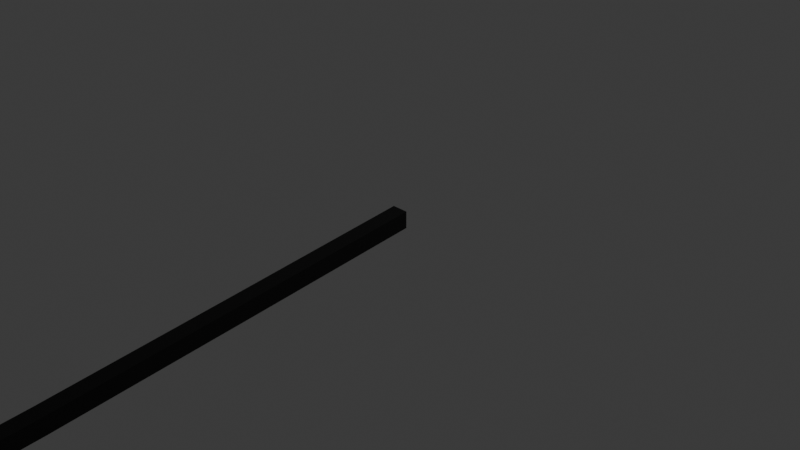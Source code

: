 # Source: zipline.blend  (saved by Blender 4.5.87; exported with 4.5.12 LTS)
import bpy
from mathutils import Matrix  # noqa: F401  (used for matrix-valued properties, if any)

bpy.ops.wm.read_factory_settings(use_empty=True)
scene = bpy.context.scene
scene.name = 'Scene'

# ---- collections
col_collection = bpy.data.collections.new('Collection'); scene.collection.children.link(col_collection)

# ---- materials (node trees are filled in below, after node groups)
mat_ziplineblack = bpy.data.materials.new('ZipLineBlack')
mat_ziplineblack.alpha_threshold = 0.0
mat_ziplineblack.roughness = 0.5
mat_ziplineblack.line_color = (0.0, 0.0, 0.0, 1.0)

# ---- material node trees
mat_ziplineblack.use_nodes = True; mat_ziplineblack.node_tree.nodes.clear()
_N = mat_ziplineblack.node_tree.nodes; _L = mat_ziplineblack.node_tree.links
n0 = _N.new('ShaderNodeOutputMaterial'); n0.name = 'Material Output'; n0.location = (300, 300)
n1 = _N.new('ShaderNodeBsdfPrincipled'); n1.name = 'Principled BSDF'; n1.location = (10, 300)
n1.inputs[0].default_value = (0.0, 0.0, 0.0, 1.0)
n1.inputs[3].default_value = 1.45
_L.new(n1.outputs[0], n0.inputs[0])
n0.is_active_output = True

# ---- world
world_world = bpy.data.worlds.new('World'); scene.world = world_world
world_world.use_nodes = True; world_world.node_tree.nodes.clear()
_N = world_world.node_tree.nodes; _L = world_world.node_tree.links
n0 = _N.new('ShaderNodeOutputWorld'); n0.name = 'World Output'; n0.location = (300, 300)
n1 = _N.new('ShaderNodeBackground'); n1.name = 'Background'; n1.location = (10, 300)
n1.inputs[0].default_value = (0.05088, 0.05088, 0.05088, 1.0)
_L.new(n1.outputs[0], n0.inputs[0])
n0.is_active_output = True
world_world.color = (0.05088, 0.05088, 0.05088)
world_world.sun_shadow_jitter_overblur = 0.0

# ---- cameras
cam_camera = bpy.data.cameras.new('Camera')
cam_camera.clip_end = 100.0
cam_camera.ortho_scale = 7.314

# ---- lights
light_light = bpy.data.lights.new('Light', 'POINT')
light_light.energy = 1000.0
light_light.shadow_soft_size = 0.1

# ---- meshes
me_cube = bpy.data.meshes.new('Cube')
me_cube.from_pydata([(0.2434, 0.03242, 0.2853), (0.2434, 0.03242, -0.2021), (0.2434, -53.04, 0.2853), (0.2434, -53.04, -0.2021), (-0.2434, 0.03242, 0.2853), (-0.2434, 0.03242, -0.2021), (-0.2434, -53.04, 0.2853), (-0.2434, -53.04, -0.2021), (-0.2434, -5.275, -0.8661), (-0.2434, -10.58, -1.515), (-0.2434, -15.89, -2.073), (-0.2434, -21.2, -2.464), (-0.2434, -26.51, -2.611), (-0.2434, -31.81, -2.464), (-0.2434, -37.12, -2.073), (-0.2434, -42.43, -1.515), (-0.2434, -47.74, -0.8661), (0.2434, -5.275, -0.3789), (0.2434, -10.58, -1.028), (0.2434, -15.89, -1.586), (0.2434, -21.2, -1.977), (0.2434, -26.51, -2.124), (0.2434, -31.81, -1.977), (0.2434, -37.12, -1.586), (0.2434, -42.43, -1.028), (0.2434, -47.74, -0.3789), (-0.2434, -47.74, -0.3789), (-0.2434, -42.43, -1.028), (-0.2434, -37.12, -1.586), (-0.2434, -31.81, -1.977), (-0.2434, -26.51, -2.124), (-0.2434, -21.2, -1.977), (-0.2434, -15.89, -1.586), (-0.2434, -10.58, -1.028), (-0.2434, -5.275, -0.3789), (0.2434, -47.74, -0.8661), (0.2434, -42.43, -1.515), (0.2434, -37.12, -2.073), (0.2434, -31.81, -2.464), (0.2434, -26.51, -2.611), (0.2434, -21.2, -2.464), (0.2434, -15.89, -2.073), (0.2434, -10.58, -1.515), (0.2434, -5.275, -0.8661)], [], [(25, 26, 6, 2), (3, 2, 6, 7), (8, 34, 4, 5), (16, 35, 3, 7), (35, 25, 2, 3), (5, 4, 0, 1), (1, 0, 17, 43), (43, 17, 18, 42), (42, 18, 19, 41), (41, 19, 20, 40), (40, 20, 21, 39), (39, 21, 22, 38), (38, 22, 23, 37), (37, 23, 24, 36), (36, 24, 25, 35), (5, 1, 43, 8), (8, 43, 42, 9), (9, 42, 41, 10), (10, 41, 40, 11), (11, 40, 39, 12), (12, 39, 38, 13), (13, 38, 37, 14), (14, 37, 36, 15), (15, 36, 35, 16), (7, 6, 26, 16), (16, 26, 27, 15), (15, 27, 28, 14), (14, 28, 29, 13), (13, 29, 30, 12), (12, 30, 31, 11), (11, 31, 32, 10), (10, 32, 33, 9), (9, 33, 34, 8), (0, 4, 34, 17), (17, 34, 33, 18), (18, 33, 32, 19), (19, 32, 31, 20), (20, 31, 30, 21), (21, 30, 29, 22), (22, 29, 28, 23), (23, 28, 27, 24), (24, 27, 26, 25)])
_uv = me_cube.uv_layers.new(name='UVMap')
_uv.uv.foreach_set('vector', [0.625, 0.725, 0.875, 0.725, 0.875, 0.75, 0.625, 0.75, 0.375, 0.75, 0.625, 0.75, 0.625, 1.0, 0.375, 1.0, 0.375, 0.225, 0.625, 0.225, 0.625, 0.25, 0.375, 0.25, 0.125, 0.725, 0.375, 0.725, 0.375, 0.75, 0.125, 0.75, 0.375, 0.725, 0.625, 0.725, 0.625, 0.75, 0.375, 0.75, 0.375, 0.25, 0.625, 0.25, 0.625, 0.5, 0.375, 0.5, 0.375, 0.5, 0.625, 0.5, 0.625, 0.525, 0.375, 0.525, 0.375, 0.525, 0.625, 0.525, 0.625, 0.55, 0.375, 0.55, 0.375, 0.55, 0.625, 0.55, 0.625, 0.575, 0.375, 0.575, 0.375, 0.575, 0.625, 0.575, 0.625, 0.6, 0.375, 0.6, 0.375, 0.6, 0.625, 0.6, 0.625, 0.625, 0.375, 0.625, 0.375, 0.625, 0.625, 0.625, 0.625, 0.65, 0.375, 0.65, 0.375, 0.65, 0.625, 0.65, 0.625, 0.675, 0.375, 0.675, 0.375, 0.675, 0.625, 0.675, 0.625, 0.7, 0.375, 0.7, 0.375, 0.7, 0.625, 0.7, 0.625, 0.725, 0.375, 0.725, 0.125, 0.5, 0.375, 0.5, 0.375, 0.525, 0.125, 0.525, 0.125, 0.525, 0.375, 0.525, 0.375, 0.55, 0.125, 0.55, 0.125, 0.55, 0.375, 0.55, 0.375, 0.575, 0.125, 0.575, 0.125, 0.575, 0.375, 0.575, 0.375, 0.6, 0.125, 0.6, 0.125, 0.6, 0.375, 0.6, 0.375, 0.625, 0.125, 0.625, 0.125, 0.625, 0.375, 0.625, 0.375, 0.65, 0.125, 0.65, 0.125, 0.65, 0.375, 0.65, 0.375, 0.675, 0.125, 0.675, 0.125, 0.675, 0.375, 0.675, 0.375, 0.7, 0.125, 0.7, 0.125, 0.7, 0.375, 0.7, 0.375, 0.725, 0.125, 0.725, 0.375, 0.0, 0.625, 0.0, 0.625, 0.025, 0.375, 0.025, 0.375, 0.025, 0.625, 0.025, 0.625, 0.05, 0.375, 0.05, 0.375, 0.05, 0.625, 0.05, 0.625, 0.075, 0.375, 0.075, 0.375, 0.075, 0.625, 0.075, 0.625, 0.1, 0.375, 0.1, 0.375, 0.1, 0.625, 0.1, 0.625, 0.125, 0.375, 0.125, 0.375, 0.125, 0.625, 0.125, 0.625, 0.15, 0.375, 0.15, 0.375, 0.15, 0.625, 0.15, 0.625, 0.175, 0.375, 0.175, 0.375, 0.175, 0.625, 0.175, 0.625, 0.2, 0.375, 0.2, 0.375, 0.2, 0.625, 0.2, 0.625, 0.225, 0.375, 0.225, 0.625, 0.5, 0.875, 0.5, 0.875, 0.525, 0.625, 0.525, 0.625, 0.525, 0.875, 0.525, 0.875, 0.55, 0.625, 0.55, 0.625, 0.55, 0.875, 0.55, 0.875, 0.575, 0.625, 0.575, 0.625, 0.575, 0.875, 0.575, 0.875, 0.6, 0.625, 0.6, 0.625, 0.6, 0.875, 0.6, 0.875, 0.625, 0.625, 0.625, 0.625, 0.625, 0.875, 0.625, 0.875, 0.65, 0.625, 0.65, 0.625, 0.65, 0.875, 0.65, 0.875, 0.675, 0.625, 0.675, 0.625, 0.675, 0.875, 0.675, 0.875, 0.7, 0.625, 0.7, 0.625, 0.7, 0.875, 0.7, 0.875, 0.725, 0.625, 0.725])
me_cube.materials.append(mat_ziplineblack)
me_cube.use_mirror_vertex_groups = False
me_cube.update()

# ---- objects
ob_cube = bpy.data.objects.new('Cube', me_cube)
ob_light = bpy.data.objects.new('Light', light_light)
ob_camera = bpy.data.objects.new('Camera', cam_camera)

# ---- transforms, parenting, visibility, modifiers, constraints
ob_cube.location = (0.0, 0.0, 0.0)
ob_cube.scale = (0.3779, 0.3779, 0.3779)
ob_cube.lock_rotations_4d = False
ob_cube.empty_display_type = 'ARROWS'
ob_cube.lineart.crease_threshold = 0.0
ob_light.location = (4.076, 1.005, 5.904)
ob_light.rotation_euler = (0.6503, 0.05522, 1.866)
ob_light.lock_rotations_4d = False
ob_light.empty_display_type = 'ARROWS'
ob_light.color = (0.0, 0.0, 0.0, 0.0)
ob_light.lineart.crease_threshold = 0.0
ob_camera.location = (7.359, -6.926, 4.958)
ob_camera.rotation_euler = (1.109, 0.0, 0.8149)
ob_camera.lock_rotations_4d = False
ob_camera.empty_display_type = 'ARROWS'
ob_camera.color = (0.0, 0.0, 0.0, 0.0)
ob_camera.display_type = 'WIRE'
ob_camera.lineart.crease_threshold = 0.0

# ---- collection membership
col_collection.objects.link(ob_cube)
col_collection.objects.link(ob_light)
col_collection.objects.link(ob_camera)

# ---- scene / render settings (as saved in the file)
scene.camera = ob_camera
scene.frame_start = 1; scene.frame_end = 250; scene.frame_set(1)
scene.render.engine = 'BLENDER_EEVEE_NEXT'
bpy.context.view_layer.update()
